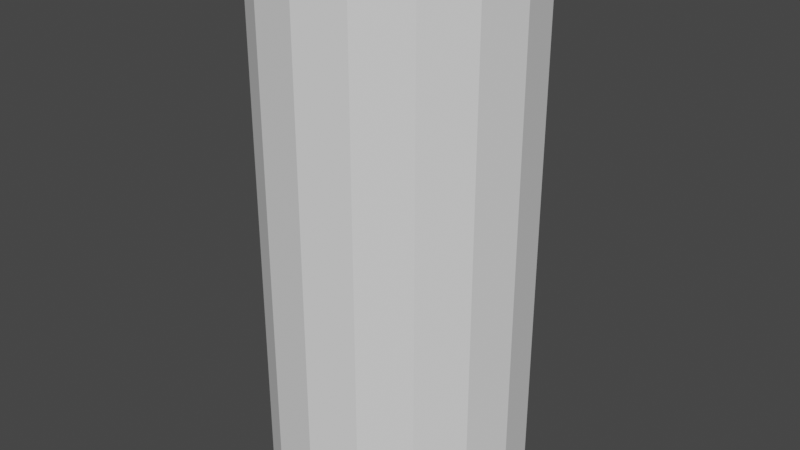 # Source: cylinder_noTop.blend  (saved by Blender 3.0.42; exported with 4.5.12 LTS)
import bpy
from mathutils import Matrix  # noqa: F401  (used for matrix-valued properties, if any)

bpy.ops.wm.read_factory_settings(use_empty=True)
scene = bpy.context.scene
scene.name = 'Scene'

# ---- collections
col_collection = bpy.data.collections.new('Collection'); scene.collection.children.link(col_collection)

# ---- world
world_world = bpy.data.worlds.new('World'); scene.world = world_world
world_world.use_nodes = True; world_world.node_tree.nodes.clear()
_N = world_world.node_tree.nodes; _L = world_world.node_tree.links
n0 = _N.new('ShaderNodeOutputWorld'); n0.name = 'World Output'; n0.location = (300, 300)
n1 = _N.new('ShaderNodeBackground'); n1.name = 'Background'; n1.location = (10, 300)
n1.inputs[0].default_value = (0.05088, 0.05088, 0.05088, 1.0)
_L.new(n1.outputs[0], n0.inputs[0])
n0.is_active_output = True
world_world.color = (0.05088, 0.05088, 0.05088)
world_world.use_sun_shadow = False
world_world.sun_shadow_jitter_overblur = 0.0

# ---- meshes
me_cylinder = bpy.data.meshes.new('Cylinder')
me_cylinder.from_pydata([(-1.676e-08, 1.0, 0.0), (-1.676e-08, 1.0, 4.0), (0.3827, 0.9239, 0.0), (0.3827, 0.9239, 4.0), (0.7071, 0.7071, 0.0), (0.7071, 0.7071, 4.0), (0.9239, 0.3827, 0.0), (0.9239, 0.3827, 4.0), (1.0, -3.999e-08, 0.0), (1.0, -3.999e-08, 4.0), (0.9239, -0.3827, 0.0), (0.9239, -0.3827, 4.0), (0.7071, -0.7071, 0.0), (0.7071, -0.7071, 4.0), (0.3827, -0.9239, 0.0), (0.3827, -0.9239, 4.0), (-1.042e-07, -1.0, 0.0), (-1.042e-07, -1.0, 4.0), (-0.3827, -0.9239, 0.0), (-0.3827, -0.9239, 4.0), (-0.7071, -0.7071, 0.0), (-0.7071, -0.7071, 4.0), (-0.9239, -0.3827, 0.0), (-0.9239, -0.3827, 4.0), (-1.0, 1.565e-08, 0.0), (-1.0, 1.565e-08, 4.0), (-0.9239, 0.3827, 0.0), (-0.9239, 0.3827, 4.0), (-0.7071, 0.7071, 0.0), (-0.7071, 0.7071, 4.0), (-0.3827, 0.9239, 0.0), (-0.3827, 0.9239, 4.0)], [], [(0, 1, 3, 2), (2, 3, 5, 4), (4, 5, 7, 6), (6, 7, 9, 8), (8, 9, 11, 10), (10, 11, 13, 12), (12, 13, 15, 14), (14, 15, 17, 16), (16, 17, 19, 18), (18, 19, 21, 20), (20, 21, 23, 22), (22, 23, 25, 24), (24, 25, 27, 26), (26, 27, 29, 28), (28, 29, 31, 30), (30, 31, 1, 0)])
_uv = me_cylinder.uv_layers.new(name='UVMap')
_uv.uv.foreach_set('vector', [0.6243, -4.995e-05, 0.6256, 0.9997, 0.5631, 0.9998, 0.5618, 3.469e-05, 0.5618, 3.469e-05, 0.5631, 0.9998, 0.5006, 0.9999, 0.4993, 0.0001194, 0.4993, 0.0001194, 0.5006, 0.9999, 0.4381, 1.0, 0.4368, 0.0002041, 0.4368, 0.0002041, 0.4381, 1.0, 0.3757, 1.0, 0.3743, 0.0002889, 0.3743, 0.0002889, 0.3757, 1.0, 0.3132, 1.0, 0.3118, 0.0003737, 0.3118, 0.0003737, 0.3132, 1.0, 0.2507, 1.0, 0.2493, 0.0004585, 0.2493, 0.0004585, 0.2507, 1.0, 0.1882, 1.0, 0.1868, 0.0005434, 0.1868, 0.0005434, 0.1882, 1.0, 0.1257, 1.0, 0.1243, 0.0006284, 0.1243, 0.0006284, 0.1257, 1.0, 0.06321, 1.0, 0.06185, 0.0007133, 0.06185, 0.0007133, 0.06321, 1.0, 0.0007225, 1.001, -0.0006364, 0.0007983, 0.9992, -0.0005572, 1.001, 0.9992, 0.9381, 0.9993, 0.9367, -0.0004727, 0.9367, -0.0004727, 0.9381, 0.9993, 0.8756, 0.9994, 0.8742, -0.0003883, 0.8742, -0.0003883, 0.8756, 0.9994, 0.8131, 0.9995, 0.8117, -0.0003037, 0.8117, -0.0003037, 0.8131, 0.9995, 0.7506, 0.9995, 0.7492, -0.0002192, 0.7492, -0.0002192, 0.7506, 0.9995, 0.6881, 0.9996, 0.6868, -0.0001346, 0.6868, -0.0001346, 0.6881, 0.9996, 0.6256, 0.9997, 0.6243, -4.995e-05])
me_cylinder.use_remesh_fix_poles = True
me_cylinder.use_remesh_preserve_attributes = False
me_cylinder.update()

# ---- objects
ob_cylinder = bpy.data.objects.new('Cylinder', me_cylinder)

# ---- transforms, parenting, visibility, modifiers, constraints
ob_cylinder.location = (1.676e-08, -3.725e-09, -1.0)

# ---- collection membership
col_collection.objects.link(ob_cylinder)

# ---- scene / render settings (as saved in the file)
scene.frame_start = 1; scene.frame_end = 250; scene.frame_set(1)
scene.render.engine = 'BLENDER_EEVEE_NEXT'
scene.cycles.sampling_pattern = 'TABULATED_SOBOL'
scene.cycles.use_light_tree = False
scene.view_settings.view_transform = 'Filmic'
bpy.context.view_layer.update()

# ---- added for rendering (the .blend has no active camera and no usable light): camera, sun
cam_auto = bpy.data.cameras.new('AutoCamera')
cam_auto.lens = 50.0
cam_auto.sensor_width = 36.0
cam_auto.clip_end = 1000.0
ob_auto_camera = bpy.data.objects.new('AutoCamera', cam_auto)
scene.collection.objects.link(ob_auto_camera)
ob_auto_camera.location = (4.53266, -5.43919, 4.62613)
ob_auto_camera.rotation_euler = (1.09748, -7.21219e-08, 0.694738)
scene.camera = ob_auto_camera
light_auto_sun = bpy.data.lights.new('AutoSun', 'SUN')
light_auto_sun.energy = 3.0
light_auto_sun.angle = 0.0523599
ob_auto_sun = bpy.data.objects.new('AutoSun', light_auto_sun)
scene.collection.objects.link(ob_auto_sun)
ob_auto_sun.rotation_euler = (0.872665, 0.174533, 0.523599)
bpy.context.view_layer.update()
